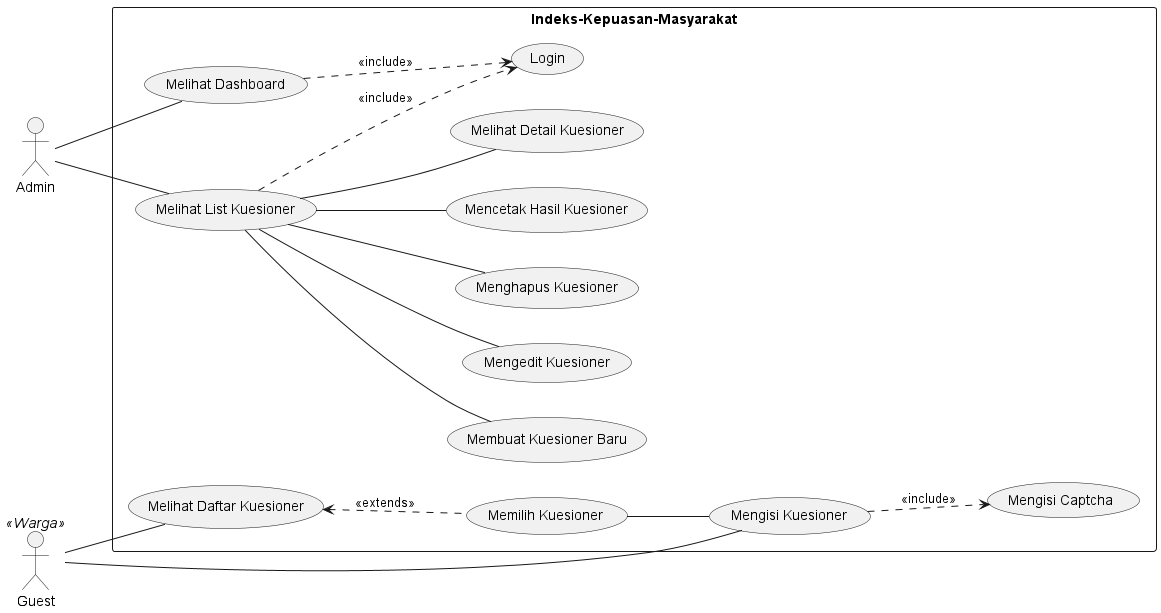

The diagram above was rendered by PlantUML. Its source (embedded in the PNG):
@startuml

left to right direction
skinparam packageStyle rect

actor Admin
actor Guest

rectangle Indeks-Kepuasan-Masyarakat{
    ' Admin -- (Login)
    ' (Login)--(Melihat Dashboard)
    ' (Login)--(Melihat List Kuesioner)
    Admin -- (Melihat Dashboard)
    Admin -- (Melihat List Kuesioner)
    (Melihat Dashboard)..>(Login): << include >>
    (Melihat List Kuesioner)..>(Login): << include >>
    (Melihat List Kuesioner)--(Melihat Detail Kuesioner)
    (Melihat List Kuesioner)--(Membuat Kuesioner Baru)
    (Melihat List Kuesioner)--(Mengedit Kuesioner)
    (Melihat List Kuesioner)--(Menghapus Kuesioner)
    (Melihat List Kuesioner)--(Mencetak Hasil Kuesioner)

    Guest << Warga >>
    Guest -- (Melihat Daftar Kuesioner)
    Guest -- (Mengisi Kuesioner)
    (Melihat Daftar Kuesioner) <.. (Memilih Kuesioner): << extends >>
    (Memilih Kuesioner) -- (Mengisi Kuesioner)
    (Mengisi Kuesioner) ..> (Mengisi Captcha): << include >>

}
@enduml